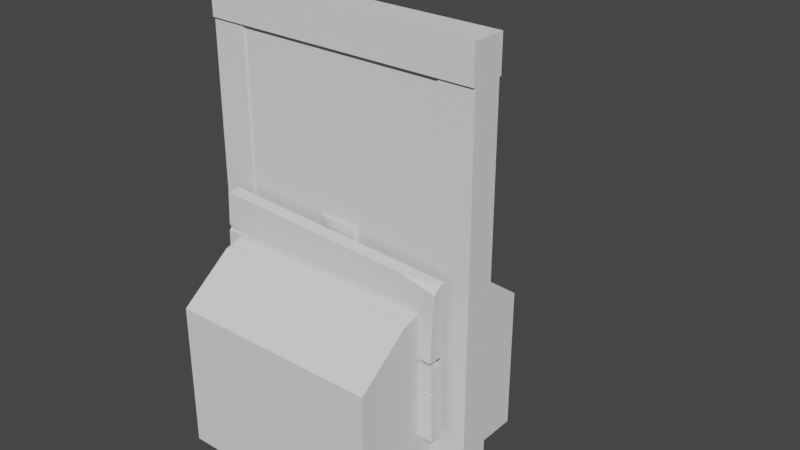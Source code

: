 # Source: Sign_And_Chest.blend  (saved by Blender 3.6.13; exported with 4.5.12 LTS)
import bpy
from mathutils import Matrix  # noqa: F401  (used for matrix-valued properties, if any)

bpy.ops.wm.read_factory_settings(use_empty=True)
scene = bpy.context.scene
scene.name = 'Scene'

# ---- collections
col_collection = bpy.data.collections.new('Collection'); scene.collection.children.link(col_collection)
col_chest = bpy.data.collections.new('Chest'); scene.collection.children.link(col_chest)
col_door = bpy.data.collections.new('Door'); scene.collection.children.link(col_door)

# ---- node groups
ng_auto_smooth = bpy.data.node_groups.new('Auto Smooth', 'GeometryNodeTree')
_s = ng_auto_smooth.interface.new_socket(name='Geometry', in_out='OUTPUT', socket_type='NodeSocketGeometry')
_s = ng_auto_smooth.interface.new_socket(name='Geometry', in_out='INPUT', socket_type='NodeSocketGeometry')
_s = ng_auto_smooth.interface.new_socket(name='Angle', in_out='INPUT', socket_type='NodeSocketFloat')
_s.subtype = 'ANGLE'
_s.min_value = 0.0
_s.max_value = 3.142
ng_auto_smooth.is_modifier = True
_N = ng_auto_smooth.nodes; _L = ng_auto_smooth.links
n0 = _N.new('NodeGroupOutput'); n0.name = 'Group Output'; n0.location = (480, -100)
n1 = _N.new('NodeGroupInput'); n1.name = 'Group Input'; n1.location = (-420, -300)
n2 = _N.new('NodeGroupInput'); n2.name = 'Group Input.001'; n2.location = (-60, -100)
n3 = _N.new('GeometryNodeSetShadeSmooth'); n3.name = 'Set Shade Smooth'; n3.location = (120, -100)
n3.domain = 'EDGE'
n4 = _N.new('GeometryNodeSetShadeSmooth'); n4.name = 'Set Shade Smooth.001'; n4.location = (300, -100)
n5 = _N.new('GeometryNodeInputMeshEdgeAngle'); n5.name = 'Edge Angle'; n5.location = (-420, -220)
n6 = _N.new('GeometryNodeInputEdgeSmooth'); n6.name = 'Is Edge Smooth'; n6.location = (-60, -160)
n7 = _N.new('GeometryNodeInputShadeSmooth'); n7.name = 'Is Face Smooth'; n7.location = (-240, -340)
n8 = _N.new('FunctionNodeBooleanMath'); n8.name = 'Boolean Math'; n8.location = (-60, -220)
n9 = _N.new('FunctionNodeCompare'); n9.name = 'Compare'; n9.location = (-240, -180)
n9.operation = 'LESS_EQUAL'
_L.new(n5.outputs[0], n9.inputs[0])
_L.new(n4.outputs[0], n0.inputs[0])
_L.new(n1.outputs[1], n9.inputs[1])
_L.new(n9.outputs[0], n8.inputs[0])
_L.new(n7.outputs[0], n8.inputs[1])
_L.new(n2.outputs[0], n3.inputs[0])
_L.new(n6.outputs[0], n3.inputs[1])
_L.new(n3.outputs[0], n4.inputs[0])
_L.new(n8.outputs[0], n3.inputs[2])
n0.is_active_output = True

# ---- world
world_world = bpy.data.worlds.new('World'); scene.world = world_world
world_world.use_nodes = True; world_world.node_tree.nodes.clear()
_N = world_world.node_tree.nodes; _L = world_world.node_tree.links
n0 = _N.new('ShaderNodeOutputWorld'); n0.name = 'World Output'; n0.location = (300, 300)
n1 = _N.new('ShaderNodeBackground'); n1.name = 'Background'; n1.location = (10, 300)
n1.inputs[0].default_value = (0.05088, 0.05088, 0.05088, 1.0)
_L.new(n1.outputs[0], n0.inputs[0])
n0.is_active_output = True
world_world.color = (0.05088, 0.05088, 0.05088)
world_world.use_sun_shadow = False
world_world.sun_shadow_jitter_overblur = 0.0

# ---- meshes
me_circle = bpy.data.meshes.new('Circle')
me_circle.from_pydata([(-0.03882, 0.1449, -0.375), (-0.1061, 0.1061, -0.375), (-0.1449, 0.03882, -0.375), (-0.1449, -0.03882, -0.375), (-0.1061, -0.09107, -0.375), (0.1061, -0.09107, -0.375), (0.1449, -0.03882, -0.375), (0.1449, 0.03882, -0.375), (0.1061, 0.1061, -0.375), (0.03882, 0.1449, -0.375), (-0.03882, 0.1449, 1.125), (-0.1061, 0.1061, 1.125), (-0.1449, 0.03882, 1.125), (-0.1449, -0.03882, 1.125), (-0.1061, -0.09107, 1.125), (0.1061, -0.09107, 1.125), (0.1449, -0.03882, 1.125), (0.1449, 0.03882, 1.125), (0.1061, 0.1061, 1.125), (0.03882, 0.1449, 1.125), (0.05303, 0.0565, 1.125), (-0.05303, 0.0565, 1.125), (0.05303, -0.0565, 1.125), (-0.05303, -0.0565, 1.125), (0.04506, -0.1061, 1.125), (-0.04506, -0.1061, 1.125), (0.04506, -0.1061, -0.375), (-0.04506, -0.1061, -0.375), (-0.6926, -0.1977, 0.696), (0.6706, -0.1977, 0.6246), (-0.6706, -0.1977, 1.115), (-0.6926, -0.1227, 0.696), (0.6706, -0.1227, 0.6246), (-0.6706, -0.1227, 1.115), (0.6926, -0.1227, 1.044), (-0.6787, -0.1977, 0.1531), (0.6861, -0.1977, 0.1769), (-0.6861, -0.1977, 0.5731), (0.6787, -0.1977, 0.5969), (-0.6787, -0.1227, 0.1531), (0.6861, -0.1227, 0.1769), (-0.6861, -0.1227, 0.5731), (0.6787, -0.1227, 0.5969), (0.6816, -0.1977, 0.8343), (-0.6816, -0.1227, 0.9057), (0.6816, -0.1227, 0.8343), (-0.5115, -0.1977, 0.8968), (-0.6796, -0.1977, 0.9244), (-0.6816, -0.1841, 0.9057), (-0.6835, -0.1977, 0.887), (-0.6836, -0.1977, 0.4331), (0.6836, -0.1977, 0.3169), (-0.6836, -0.1227, 0.4331), (-0.6812, -0.1227, 0.2931), (0.6836, -0.1227, 0.3169), (0.6812, -0.1227, 0.4569), (0.2379, -0.1977, 0.4544), (0.6815, -0.1977, 0.4491), (0.6812, -0.1758, 0.4569), (0.6808, -0.1977, 0.4647), (-0.5739, -0.1977, 0.295), (-0.6817, -0.1977, 0.3021), (-0.6812, -0.1883, 0.2931), (-0.6806, -0.1977, 0.2841), (0.6926, -0.1591, 1.044), (0.489, -0.1977, 1.054), (0.6905, -0.1977, 1.005)], [], [(3, 13, 12, 2), (8, 18, 17, 7), (4, 14, 13, 3), (9, 19, 18, 8), (1, 11, 10, 0), (6, 16, 15, 5), (0, 10, 19, 9), (2, 12, 11, 1), (7, 17, 16, 6), (18, 19, 20, 17), (17, 20, 22, 16), (27, 25, 14, 4), (19, 10, 21, 20), (20, 21, 23, 22), (10, 11, 12, 21), (21, 12, 13, 23), (22, 23, 25, 24), (16, 22, 24, 15), (23, 13, 14, 25), (26, 24, 25, 27), (5, 15, 24, 26), (49, 46, 48), (44, 33, 34, 45), (28, 49, 48, 44, 31), (29, 28, 31, 32), (43, 29, 32, 45), (64, 66, 43, 45, 34), (58, 57, 51, 54, 55), (52, 41, 42, 55), (50, 37, 41, 52), (36, 35, 39, 40), (51, 36, 40, 54), (37, 38, 42, 41), (30, 65, 64, 34, 33), (31, 44, 45, 32), (48, 47, 30, 33, 44), (46, 47, 48), (28, 29, 43, 46, 49), (63, 60, 62), (59, 56, 58), (61, 60, 51, 57, 56, 50), (35, 63, 62, 53, 39), (39, 53, 54, 40), (53, 52, 55, 54), (62, 61, 50, 52, 53), (50, 56, 59, 38, 37), (56, 57, 58), (38, 59, 58, 55, 42), (60, 61, 62), (35, 36, 51, 60, 63), (64, 65, 66), (47, 46, 43, 66, 65, 30)])
me_circle.polygons.foreach_set('use_smooth', [1, 1, 1, 1, 1, 1, 1, 1, 1, 1, 1, 1, 1, 1, 1, 1, 1, 1, 1, 1, 1, 0, 0, 0, 0, 0, 0, 0, 0, 0, 0, 0, 0, 0, 0, 0, 0, 0, 0, 0, 0, 0, 0, 0, 0, 0, 0, 0, 0, 0, 0, 0])
_uv = me_circle.uv_layers.new(name='UVMap')
_uv.uv.foreach_set('vector', [0.0, 0.0, 0.0, 0.0, 0.0, 0.0, 0.0, 0.0, 0.0, 0.0, 0.0, 0.0, 0.0, 0.0, 0.0, 0.0, 0.0, 0.0, 0.0, 0.0, 0.0, 0.0, 0.0, 0.0, 0.0, 0.0, 0.0, 0.0, 0.0, 0.0, 0.0, 0.0, 0.0, 0.0, 0.0, 0.0, 0.0, 0.0, 0.0, 0.0, 0.0, 0.0, 0.0, 0.0, 0.0, 0.0, 0.0, 0.0, 0.0, 0.0, 0.0, 0.0, 0.0, 0.0, 0.0, 0.0, 0.0, 0.0, 0.0, 0.0, 0.0, 0.0, 0.0, 0.0, 0.0, 0.0, 0.0, 0.0, 0.0, 0.0, 0.0, 0.0, 0.0, 0.0, 0.0, 0.0, 0.0, 0.0, 0.0, 0.0, 0.0, 0.0, 0.0, 0.0, 0.0, 0.0, 0.0, 0.0, 0.0, 0.0, 0.0, 0.0, 0.0, 0.0, 0.0, 0.0, 0.0, 0.0, 0.0, 0.0, 0.0, 0.0, 0.0, 0.0, 0.0, 0.0, 0.0, 0.0, 0.0, 0.0, 0.0, 0.0, 0.0, 0.0, 0.0, 0.0, 0.0, 0.0, 0.0, 0.0, 0.0, 0.0, 0.0, 0.0, 0.0, 0.0, 0.0, 0.0, 0.0, 0.0, 0.0, 0.0, 0.0, 0.0, 0.0, 0.0, 0.0, 0.0, 0.0, 0.0, 0.0, 0.0, 0.0, 0.0, 0.0, 0.0, 0.0, 0.0, 0.0, 0.0, 0.0, 0.0, 0.0, 0.0, 0.0, 0.0, 0.0, 0.0, 0.0, 0.0, 0.0, 0.0, 0.0, 0.0, 0.0, 0.0, 0.0, 0.0, 0.0, 0.4107, 0.1247, 0.5, 0.0, 0.5, 0.0, 0.5, 0.0, 1.0, 1.0, 1.0, 1.0, 0.5, 0.0, 0.0, 0.0, 0.4107, 0.0, 0.5, 0.0, 0.5, 0.0, 0.0, 1.0, 0.0, 0.0, 0.0, 0.0, 0.0, 1.0, 0.0, 1.0, 0.5, 1.0, 0.0, 1.0, 0.0, 1.0, 0.5, 1.0, 1.0, 1.0, 0.9081, 1.0, 0.5, 1.0, 0.5, 1.0, 1.0, 1.0, 0.6667, 1.0, 0.6201, 1.0, 0.3333, 1.0, 0.3333, 1.0, 0.6667, 0.0, 0.6667, 0.0, 1.0, 1.0, 1.0, 1.0, 0.6667, 0.0, 0.6667, 0.0, 1.0, 0.0, 1.0, 0.0, 0.6667, 1.0, 0.0, 0.0, 0.0, 0.0, 0.0, 1.0, 0.0, 1.0, 0.3333, 1.0, 0.0, 1.0, 0.0, 1.0, 0.3333, 0.0, 1.0, 1.0, 1.0, 1.0, 1.0, 0.0, 1.0, 0.0, 1.0, 0.9717, 1.0, 1.0, 1.0, 1.0, 1.0, 0.0, 1.0, 0.0, 0.0, 0.0, 0.5, 1.0, 0.5, 1.0, 0.0, 0.0, 0.5, 0.0, 0.5893, 0.0, 1.0, 0.0, 1.0, 0.0, 0.5, 0.1247, 0.5, 0.0, 0.5893, 0.0, 0.5, 0.0, 0.0, 1.0, 0.0, 1.0, 0.5, 0.1247, 0.5, 0.0, 0.4107, 0.0, 0.2615, 0.0786, 0.3333, 0.0, 0.3333, 1.0, 0.7132, 0.895, 0.6667, 1.0, 0.6667, 0.0, 0.4051, 0.0786, 0.3333, 1.0, 0.3333, 1.0, 0.6201, 0.895, 0.6667, 0.0, 0.6667, 0.0, 0.0, 0.0, 0.2615, 0.0, 0.3333, 0.0, 0.3333, 0.0, 0.0, 0.0, 0.0, 0.0, 0.3333, 1.0, 0.3333, 1.0, 0.0, 0.0, 0.3333, 0.0, 0.6667, 1.0, 0.6667, 1.0, 0.3333, 0.0, 0.3333, 0.0, 0.4051, 0.0, 0.6667, 0.0, 0.6667, 0.0, 0.3333, 0.0, 0.6667, 0.895, 0.6667, 1.0, 0.7132, 1.0, 1.0, 0.0, 1.0, 0.895, 0.6667, 1.0, 0.6201, 1.0, 0.6667, 1.0, 1.0, 1.0, 0.7132, 1.0, 0.6667, 1.0, 0.6667, 1.0, 1.0, 0.0786, 0.3333, 0.0, 0.4051, 0.0, 0.3333, 0.0, 0.0, 1.0, 0.0, 1.0, 0.3333, 0.0786, 0.3333, 0.0, 0.2615, 1.0, 1.0, 0.9717, 1.0, 1.0, 0.9081, 0.0, 0.5893, 0.1247, 0.5, 1.0, 0.5, 1.0, 0.9081, 0.9717, 1.0, 0.0, 1.0])
me_circle.update()
me_cube_001 = bpy.data.meshes.new('Cube.001')
me_cube_001.from_pydata([(0.6, -0.6, 0.0), (0.6, -0.6, 0.6), (0.0, -0.6, 0.0), (0.0, -0.6, 0.6), (0.6, 0.0, 0.0), (0.6, 0.0, 0.6), (0.0, 0.0, 0.0), (-0.6, -0.6, 0.0), (-0.6, -0.6, 0.6), (-0.6, 0.0, 0.0), (-0.6, 0.0, 0.6), (0.6, 0.6, 0.0), (0.6, 0.6, 0.6), (0.0, 0.6, 0.0), (0.0, 0.6, 0.6), (-0.6, 0.6, 0.0), (-0.6, 0.6, 0.6), (0.6, -0.6, 0.6), (0.6, -0.6, 0.825), (0.0, -0.6, 0.6), (0.6, -0.3, 0.6), (0.6, 0.0, 0.6), (0.6, -0.3, 1.05), (0.6, 0.0, 1.125), (0.0, -0.3, 1.05), (0.0, -0.6, 0.825), (0.0, 0.0, 1.125), (-0.6, -0.6, 0.6), (-0.6, -0.6, 0.825), (-0.6, -0.3, 0.6), (-0.6, 0.0, 0.6), (-0.6, -0.3, 1.05), (-0.6, 0.0, 1.125), (0.6, 0.6, 0.6), (0.6, 0.6, 0.825), (0.0, 0.6, 0.6), (0.6, 0.3, 0.6), (0.6, 0.3, 1.05), (0.0, 0.3, 1.05), (0.0, 0.6, 0.825), (-0.6, 0.6, 0.6), (-0.6, 0.6, 0.825), (-0.6, 0.3, 0.6), (-0.6, 0.3, 1.05)], [], [(4, 5, 1, 0), (6, 4, 0, 2), (0, 1, 3, 2), (9, 7, 8, 10), (6, 2, 7, 9), (7, 2, 3, 8), (4, 11, 12, 5), (6, 13, 11, 4), (11, 13, 14, 12), (9, 10, 16, 15), (6, 9, 15, 13), (15, 16, 14, 13), (17, 18, 25, 19), (20, 22, 18, 17), (21, 23, 22, 20), (22, 24, 25, 18), (23, 26, 24, 22), (27, 19, 25, 28), (29, 27, 28, 31), (30, 29, 31, 32), (31, 28, 25, 24), (32, 31, 24, 26), (33, 35, 39, 34), (36, 33, 34, 37), (21, 36, 37, 23), (37, 34, 39, 38), (23, 37, 38, 26), (40, 41, 39, 35), (42, 43, 41, 40), (30, 32, 43, 42), (43, 38, 39, 41), (32, 26, 38, 43)])
_uv = me_cube_001.uv_layers.new(name='UVMap')
_uv.uv.foreach_set('vector', [0.375, 0.625, 0.625, 0.625, 0.625, 0.75, 0.375, 0.75, 0.25, 0.625, 0.375, 0.625, 0.375, 0.75, 0.25, 0.75, 0.375, 0.75, 0.625, 0.75, 0.625, 0.875, 0.375, 0.875, 0.375, 0.625, 0.375, 0.75, 0.625, 0.75, 0.625, 0.625, 0.25, 0.625, 0.25, 0.75, 0.375, 0.75, 0.375, 0.625, 0.375, 0.75, 0.375, 0.875, 0.625, 0.875, 0.625, 0.75, 0.375, 0.625, 0.375, 0.75, 0.625, 0.75, 0.625, 0.625, 0.25, 0.625, 0.25, 0.75, 0.375, 0.75, 0.375, 0.625, 0.375, 0.75, 0.375, 0.875, 0.625, 0.875, 0.625, 0.75, 0.375, 0.625, 0.625, 0.625, 0.625, 0.75, 0.375, 0.75, 0.25, 0.625, 0.375, 0.625, 0.375, 0.75, 0.25, 0.75, 0.375, 0.75, 0.625, 0.75, 0.625, 0.875, 0.375, 0.875, 0.375, 0.75, 0.625, 0.75, 0.625, 0.875, 0.375, 0.875, 0.375, 0.6875, 0.625, 0.6875, 0.625, 0.75, 0.375, 0.75, 0.375, 0.625, 0.625, 0.625, 0.625, 0.6875, 0.375, 0.6875, 0.625, 0.6875, 0.75, 0.6875, 0.75, 0.75, 0.625, 0.75, 0.625, 0.625, 0.75, 0.625, 0.75, 0.6875, 0.625, 0.6875, 0.375, 0.75, 0.375, 0.875, 0.625, 0.875, 0.625, 0.75, 0.375, 0.6875, 0.375, 0.75, 0.625, 0.75, 0.625, 0.6875, 0.375, 0.625, 0.375, 0.6875, 0.625, 0.6875, 0.625, 0.625, 0.625, 0.6875, 0.625, 0.75, 0.75, 0.75, 0.75, 0.6875, 0.625, 0.625, 0.625, 0.6875, 0.75, 0.6875, 0.75, 0.625, 0.375, 0.75, 0.375, 0.875, 0.625, 0.875, 0.625, 0.75, 0.375, 0.6875, 0.375, 0.75, 0.625, 0.75, 0.625, 0.6875, 0.375, 0.625, 0.375, 0.6875, 0.625, 0.6875, 0.625, 0.625, 0.625, 0.6875, 0.625, 0.75, 0.75, 0.75, 0.75, 0.6875, 0.625, 0.625, 0.625, 0.6875, 0.75, 0.6875, 0.75, 0.625, 0.375, 0.75, 0.625, 0.75, 0.625, 0.875, 0.375, 0.875, 0.375, 0.6875, 0.625, 0.6875, 0.625, 0.75, 0.375, 0.75, 0.375, 0.625, 0.625, 0.625, 0.625, 0.6875, 0.375, 0.6875, 0.625, 0.6875, 0.75, 0.6875, 0.75, 0.75, 0.625, 0.75, 0.625, 0.625, 0.75, 0.625, 0.75, 0.6875, 0.625, 0.6875])
me_cube_001.use_paint_bone_selection = False
me_cube_001.use_paint_mask_vertex = True
me_cube_001.update()
me_cube_003 = bpy.data.meshes.new('Cube.003')
me_cube_003.from_pydata([(0.6, -0.075, 0.0), (0.6, -0.075, 2.2), (-0.6, -0.075, 0.0), (-0.6, -0.075, 2.2), (0.6, 0.075, 0.0), (0.6, 0.075, 2.2), (-0.6, 0.075, 0.0), (-0.6, 0.075, 2.2), (-0.6, 0.0, 0.0), (0.6, 0.0, 0.0), (0.6, -0.075, 0.0), (0.6, -0.075, 2.2), (0.6, -0.08592, 0.0), (0.6, -0.08592, 2.2), (0.8, -0.08592, 0.0), (0.8, -0.08592, 2.2), (0.8, -0.09846, 2.2), (0.8, -0.09846, 2.4), (-0.6, -0.075, 0.0), (-0.6, -0.075, 2.2), (-0.6, -0.08592, 0.0), (-0.6, -0.08592, 2.2), (-0.8, -0.08592, 0.0), (-0.8, -0.08592, 2.2), (-0.8, -0.09846, 2.2), (-0.8, -0.09846, 2.4), (0.6, 0.075, 0.0), (0.6, 0.075, 2.2), (0.6, 0.08592, 0.0), (0.6, 0.08592, 2.2), (0.8, 0.08592, 0.0), (0.8, 0.08592, 2.2), (0.8, 0.09846, 2.2), (0.8, 0.09846, 2.4), (-0.6, 0.075, 0.0), (-0.6, 0.075, 2.2), (-0.6, 0.08592, 0.0), (-0.6, 0.08592, 2.2), (-0.8, 0.08592, 0.0), (-0.8, 0.08592, 2.2), (-0.8, 0.09846, 2.2), (-0.8, 0.09846, 2.4), (0.6, 0.0, 2.2), (0.8, 0.0, 0.0), (0.0, 0.0, 2.2), (0.8, 0.0, 2.2), (0.8, 0.0, 2.4), (0.0, 0.0, 2.4), (-0.6, 0.0, 0.0), (-0.6, 0.0, 2.2), (-0.8, 0.0, 2.2), (-0.8, 0.0, 2.4), (0.6, 0.0, 0.0), (-0.8, 0.0, 0.0)], [], [(6, 7, 5, 4), (8, 9, 0, 2), (17, 25, 24, 16), (1, 5, 7, 3), (4, 9, 8, 6), (14, 15, 13, 12), (32, 40, 41, 33), (22, 20, 21, 23), (30, 28, 29, 31), (47, 51, 25, 17, 46), (38, 39, 37, 36), (43, 45, 42, 52), (44, 45, 46, 47), (53, 48, 49, 50), (44, 47, 51, 50), (34, 35, 49, 48), (25, 51, 50, 24), (32, 45, 44, 50, 40), (27, 26, 52, 42), (24, 50, 44, 45, 16), (37, 49, 48, 36), (38, 53, 50, 39), (28, 52, 42, 29), (16, 45, 46, 17), (36, 48, 53, 38), (31, 45, 43, 30), (19, 18, 48, 49), (39, 50, 49, 37), (30, 43, 52, 28), (10, 11, 42, 52), (29, 42, 45, 31), (20, 48, 49, 21), (47, 46, 33, 41, 51), (23, 50, 53, 22), (13, 42, 52, 12), (22, 53, 48, 20), (40, 50, 51, 41), (14, 43, 45, 15), (21, 49, 50, 23), (12, 52, 43, 14), (15, 45, 42, 13), (33, 46, 45, 32), (2, 0, 1, 3)])
_uv = me_cube_003.uv_layers.new(name='UVMap')
_uv.uv.foreach_set('vector', [0.375, 0.75, 0.625, 0.75, 0.625, 0.75, 0.375, 0.75, 0.375, 0.75, 0.375, 0.75, 0.375, 0.75, 0.375, 0.75, 0.625, 0.75, 0.625, 0.75, 0.625, 0.75, 0.625, 0.75, 0.625, 0.75, 0.625, 0.75, 0.625, 0.75, 0.625, 0.75, 0.375, 0.75, 0.375, 0.75, 0.375, 0.75, 0.375, 0.75, 0.375, 0.75, 0.625, 0.75, 0.625, 1.0, 0.375, 1.0, 0.625, 0.75, 0.625, 0.75, 0.625, 0.75, 0.625, 0.75, 0.375, 0.75, 0.375, 1.0, 0.625, 1.0, 0.625, 0.75, 0.375, 0.75, 0.375, 1.0, 0.625, 1.0, 0.625, 0.75, 0.625, 0.875, 0.625, 0.75, 0.625, 0.75, 0.625, 0.75, 0.625, 0.75, 0.375, 0.75, 0.625, 0.75, 0.625, 1.0, 0.375, 1.0, 0.375, 0.75, 0.625, 0.75, 0.625, 1.0, 0.375, 1.0, 0.625, 0.875, 0.625, 0.75, 0.625, 0.75, 0.625, 0.875, 0.375, 0.75, 0.375, 1.0, 0.625, 1.0, 0.625, 0.75, 0.625, 0.875, 0.625, 0.875, 0.625, 0.75, 0.625, 0.75, 0.375, 0.75, 0.625, 0.75, 0.625, 0.75, 0.375, 0.75, 0.625, 0.75, 0.625, 0.75, 0.625, 0.75, 0.625, 0.75, 0.625, 0.75, 0.625, 0.75, 0.625, 0.875, 0.625, 0.75, 0.625, 0.75, 0.625, 0.75, 0.375, 0.75, 0.375, 0.75, 0.625, 0.75, 0.625, 0.75, 0.625, 0.75, 0.625, 0.875, 0.625, 0.75, 0.625, 0.75, 0.625, 1.0, 0.625, 1.0, 0.375, 1.0, 0.375, 1.0, 0.375, 0.75, 0.375, 0.75, 0.625, 0.75, 0.625, 0.75, 0.375, 1.0, 0.375, 1.0, 0.625, 1.0, 0.625, 1.0, 0.625, 0.75, 0.625, 0.75, 0.625, 0.75, 0.625, 0.75, 0.375, 1.0, 0.375, 1.0, 0.375, 0.75, 0.375, 0.75, 0.625, 0.75, 0.625, 0.75, 0.375, 0.75, 0.375, 0.75, 0.625, 0.75, 0.375, 0.75, 0.375, 0.75, 0.625, 0.75, 0.625, 0.75, 0.625, 0.75, 0.625, 1.0, 0.625, 1.0, 0.375, 0.75, 0.375, 0.75, 0.375, 1.0, 0.375, 1.0, 0.375, 0.75, 0.625, 0.75, 0.625, 0.75, 0.375, 0.75, 0.625, 1.0, 0.625, 1.0, 0.625, 0.75, 0.625, 0.75, 0.375, 1.0, 0.375, 1.0, 0.625, 1.0, 0.625, 1.0, 0.625, 0.875, 0.625, 0.75, 0.625, 0.75, 0.625, 0.75, 0.625, 0.75, 0.625, 0.75, 0.625, 0.75, 0.375, 0.75, 0.375, 0.75, 0.625, 1.0, 0.625, 1.0, 0.375, 1.0, 0.375, 1.0, 0.375, 0.75, 0.375, 0.75, 0.375, 1.0, 0.375, 1.0, 0.625, 0.75, 0.625, 0.75, 0.625, 0.75, 0.625, 0.75, 0.375, 0.75, 0.375, 0.75, 0.625, 0.75, 0.625, 0.75, 0.625, 1.0, 0.625, 1.0, 0.625, 0.75, 0.625, 0.75, 0.375, 1.0, 0.375, 1.0, 0.375, 0.75, 0.375, 0.75, 0.625, 0.75, 0.625, 0.75, 0.625, 1.0, 0.625, 1.0, 0.625, 0.75, 0.625, 0.75, 0.625, 0.75, 0.625, 0.75, 0.375, 0.75, 0.375, 0.75, 0.625, 0.75, 0.625, 0.75])
me_cube_003.use_paint_bone_selection = False
me_cube_003.use_paint_mask_vertex = True
me_cube_003.update()
arm_armature_001 = bpy.data.armatures.new('Armature.001')  # bones are not reproduced
arm_armature_002 = bpy.data.armatures.new('Armature.002')  # bones are not reproduced

# ---- objects
ob_sign = bpy.data.objects.new('Sign', me_circle)
ob_chest_001 = bpy.data.objects.new('chest.001', me_cube_001)
ob_chestrigged = bpy.data.objects.new('ChestRigged', arm_armature_001)
ob_door = bpy.data.objects.new('door', me_cube_003)
ob_doorrig = bpy.data.objects.new('DoorRig', arm_armature_002)

# ---- transforms, parenting, visibility, modifiers, constraints
ob_sign.location = (0.0, 0.0, 0.2)
_m = ob_sign.modifiers.new('Auto Smooth', 'NODES')
_m.node_group = ng_auto_smooth
_gi = [s.identifier for s in ng_auto_smooth.interface.items_tree if s.item_type == 'SOCKET' and s.in_out == 'INPUT']
_m[_gi[1]] = 0.5236  # Angle
ob_chest_001.parent = ob_chestrigged
ob_chest_001.location = (0.0, 0.0, 0.0)
_vg = ob_chest_001.vertex_groups.new(name='Chest.root')
_vg.add([0, 1, 2, 3, 4, 5, 6, 7, 8, 9, 10, 11, 12, 13, 14, 15, 16], 1.0, 'REPLACE')
_vg = ob_chest_001.vertex_groups.new(name='chest.Lid')
for _i, _w in zip([2, 4, 9, 10, 16, 17, 18, 19, 20, 21, 22, 23, 24, 25, 26, 27, 28, 29, 30, 31, 32, 33, 34, 35, 36, 37, 38, 39, 40, 41, 42, 43], [0.0, 0.0, 0.0, 2.402e-05, 0.002253, 1.0, 1.0, 1.0, 1.0, 1.0, 1.0, 1.0, 1.0, 1.0, 1.0, 1.0, 1.0, 1.0, 1.0, 1.0, 1.0, 1.0, 1.0, 1.0, 1.0, 1.0, 1.0, 1.0, 1.0, 1.0, 1.0, 1.0]): _vg.add([_i], _w, 'REPLACE')
_m = ob_chest_001.modifiers.new('Armature.001', 'ARMATURE')
_m.object = ob_chestrigged
ob_chestrigged.location = (0.0, 0.0, 0.0)
ob_door.parent = ob_doorrig
ob_door.matrix_parent_inverse = Matrix(((1.0, -0.0, 0.0, 0.7), (-0.0, 1.0, -0.0, 0.0), (0.0, 0.0, 1.0, -0.0), (-0.0, 0.0, -0.0, 1.0)))
ob_door.location = (0.0, 0.0, 0.0)
_vg = ob_door.vertex_groups.new(name='DoorFrameBone')
_vg.add([10, 11, 12, 13, 14, 15, 16, 17, 18, 19, 20, 21, 22, 23, 24, 25, 26, 27, 28, 29, 30, 31, 32, 33, 34, 35, 36, 37, 38, 39, 40, 41, 42, 43, 44, 45, 46, 47, 48, 49, 50, 51, 52, 53], 1.0, 'REPLACE')
_vg = ob_door.vertex_groups.new(name='DoorBone')
_vg.add([0, 1, 2, 3, 4, 5, 6, 7, 8, 9], 1.0, 'REPLACE')
_m = ob_door.modifiers.new('Armature', 'ARMATURE')
_m.object = ob_doorrig
ob_doorrig.location = (-0.7, 0.0, 0.0)

# ---- collection membership
col_collection.objects.link(ob_sign)
col_chest.objects.link(ob_chest_001)
col_chest.objects.link(ob_chestrigged)
col_door.objects.link(ob_door)
col_door.objects.link(ob_doorrig)

# ---- scene / render settings (as saved in the file)
scene.frame_start = 1; scene.frame_end = 20; scene.frame_set(20)
scene.render.engine = 'BLENDER_EEVEE_NEXT'
scene.cycles.feature_set = 'EXPERIMENTAL'
scene.cycles.samples = 128
scene.cycles.sampling_pattern = 'TABULATED_SOBOL'
scene.cycles.adaptive_threshold = 0.5
scene.cycles.max_bounces = 1
scene.cycles.diffuse_bounces = 1
scene.cycles.glossy_bounces = 1
scene.cycles.transmission_bounces = 1
scene.cycles.volume_bounces = 1
scene.cycles.transparent_max_bounces = 1
scene.eevee.taa_render_samples = 128
scene.eevee.use_taa_reprojection = False
scene.view_settings.view_transform = 'Filmic'
bpy.context.view_layer.update()

# ---- added for rendering (the .blend has no active camera and no usable light): camera, sun
cam_auto = bpy.data.cameras.new('AutoCamera')
cam_auto.lens = 50.0
cam_auto.sensor_width = 36.0
cam_auto.clip_end = 1000.0
ob_auto_camera = bpy.data.objects.new('AutoCamera', cam_auto)
scene.collection.objects.link(ob_auto_camera)
ob_auto_camera.location = (3.3465, -3.62942, 3.7897)
ob_auto_camera.rotation_euler = (1.09748, -7.21219e-08, 0.694738)
scene.camera = ob_auto_camera
light_auto_sun = bpy.data.lights.new('AutoSun', 'SUN')
light_auto_sun.energy = 3.0
light_auto_sun.angle = 0.0523599
ob_auto_sun = bpy.data.objects.new('AutoSun', light_auto_sun)
scene.collection.objects.link(ob_auto_sun)
ob_auto_sun.rotation_euler = (0.872665, 0.174533, 0.523599)
bpy.context.view_layer.update()
